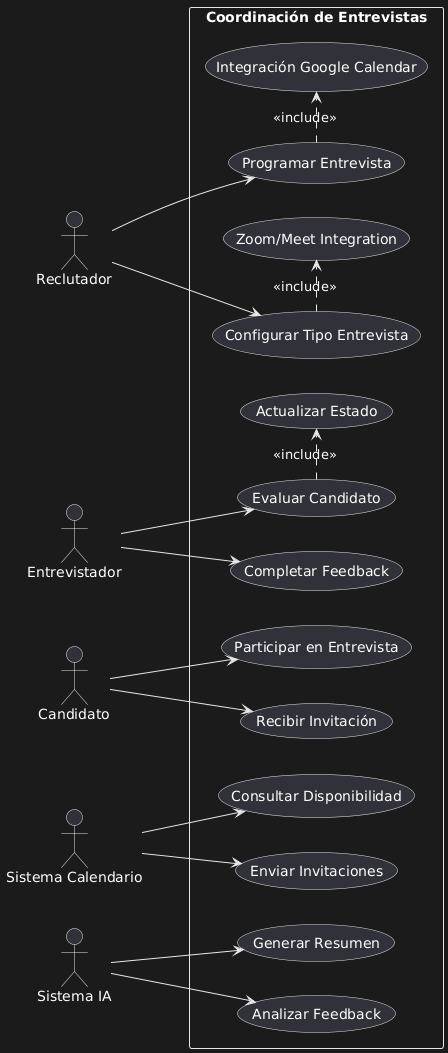

The diagram above was rendered by PlantUML. Its source (embedded in the PNG):
@startuml
left to right direction

actor Reclutador as R
actor Entrevistador as E
actor Candidato as C
actor "Sistema Calendario" as SC
actor "Sistema IA" as IA

rectangle "Coordinación de Entrevistas" {
  R --> (Programar Entrevista)
  R --> (Configurar Tipo Entrevista)
  
  E --> (Evaluar Candidato)
  E --> (Completar Feedback)
  
  C --> (Participar en Entrevista)
  C --> (Recibir Invitación)
  
  SC --> (Consultar Disponibilidad)
  SC --> (Enviar Invitaciones)
  
  IA --> (Generar Resumen)
  IA --> (Analizar Feedback)
  
  (Programar Entrevista) .> (Integración Google Calendar) : <<include>>
  (Configurar Tipo Entrevista) .> (Zoom/Meet Integration) : <<include>>
  (Evaluar Candidato) .> (Actualizar Estado) : <<include>>
}
@enduml